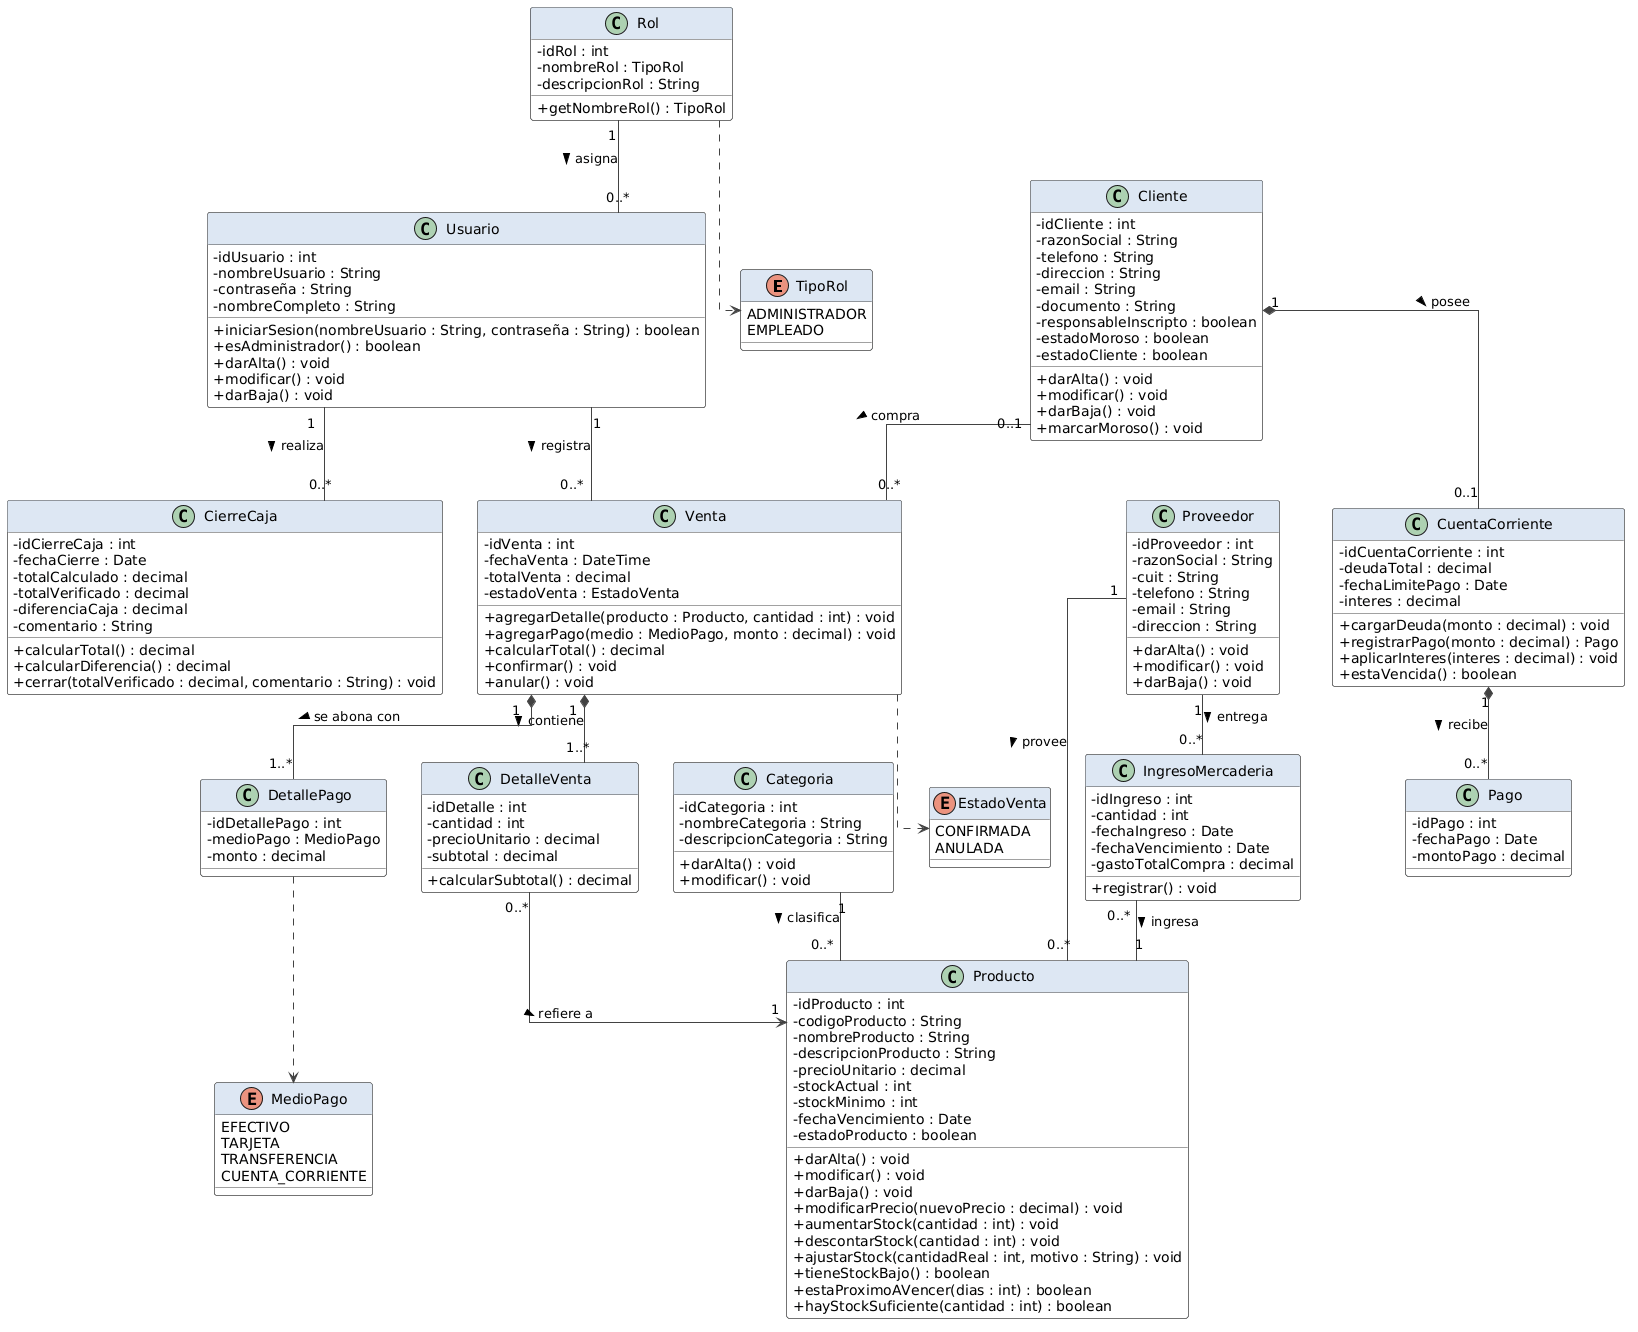

The diagram above was rendered by PlantUML. Its source (embedded in the PNG):
@startuml
' Diagrama de Clases - Stock Project
' Basado en 04-Diccionario De Datos/Diccionario_de_Datos.md y 05-Caso De Uso/Casos_de_Uso.md
' Las claves foráneas del modelo de datos se representan como asociaciones entre clases.
skinparam shadowing false
skinparam roundcorner 5
skinparam classAttributeIconSize 0
skinparam linetype ortho
skinparam class {
  BackgroundColor #FDFDFD
  BorderColor #444444
  ArrowColor #444444
  HeaderBackgroundColor #DDE7F3
}
' ===================== Enumeraciones =====================
enum TipoRol {
  ADMINISTRADOR
  EMPLEADO
}
enum EstadoVenta {
  CONFIRMADA
  ANULADA
}
enum MedioPago {
  EFECTIVO
  TARJETA
  TRANSFERENCIA
  CUENTA_CORRIENTE
}
' ===================== Seguridad =====================
class Rol {
  - idRol : int
  - nombreRol : TipoRol
  - descripcionRol : String
  + getNombreRol() : TipoRol
}
class Usuario {
  - idUsuario : int
  - nombreUsuario : String
  - contraseña : String
  - nombreCompleto : String
  + iniciarSesion(nombreUsuario : String, contraseña : String) : boolean
  + esAdministrador() : boolean
  + darAlta() : void
  + modificar() : void
  + darBaja() : void
}
' ===================== Catálogo =====================
class Categoria {
  - idCategoria : int
  - nombreCategoria : String
  - descripcionCategoria : String
  + darAlta() : void
  + modificar() : void
}
class Proveedor {
  - idProveedor : int
  - razonSocial : String
  - cuit : String
  - telefono : String
  - email : String
  - direccion : String
  + darAlta() : void
  + modificar() : void
  + darBaja() : void
}
class Producto {
  - idProducto : int
  - codigoProducto : String
  - nombreProducto : String
  - descripcionProducto : String
  - precioUnitario : decimal
  - stockActual : int
  - stockMinimo : int
  - fechaVencimiento : Date
  - estadoProducto : boolean
  + darAlta() : void
  + modificar() : void
  + darBaja() : void
  + modificarPrecio(nuevoPrecio : decimal) : void
  + aumentarStock(cantidad : int) : void
  + descontarStock(cantidad : int) : void
  + ajustarStock(cantidadReal : int, motivo : String) : void
  + tieneStockBajo() : boolean
  + estaProximoAVencer(dias : int) : boolean
  + hayStockSuficiente(cantidad : int) : boolean
}
class IngresoMercaderia {
  - idIngreso : int
  - cantidad : int
  - fechaIngreso : Date
  - fechaVencimiento : Date
  - gastoTotalCompra : decimal
  + registrar() : void
}
' ===================== Clientes =====================
class Cliente {
  - idCliente : int
  - razonSocial : String
  - telefono : String
  - direccion : String
  - email : String
  - documento : String
  - responsableInscripto : boolean
  - estadoMoroso : boolean
  - estadoCliente : boolean
  + darAlta() : void
  + modificar() : void
  + darBaja() : void
  + marcarMoroso() : void
}
class CuentaCorriente {
  - idCuentaCorriente : int
  - deudaTotal : decimal
  - fechaLimitePago : Date
  - interes : decimal
  + cargarDeuda(monto : decimal) : void
  + registrarPago(monto : decimal) : Pago
  + aplicarInteres(interes : decimal) : void
  + estaVencida() : boolean
}
class Pago {
  - idPago : int
  - fechaPago : Date
  - montoPago : decimal
}
' ===================== Ventas =====================
class Venta {
  - idVenta : int
  - fechaVenta : DateTime
  - totalVenta : decimal
  - estadoVenta : EstadoVenta
  + agregarDetalle(producto : Producto, cantidad : int) : void
  + agregarPago(medio : MedioPago, monto : decimal) : void
  + calcularTotal() : decimal
  + confirmar() : void
  + anular() : void
}
class DetalleVenta {
  - idDetalle : int
  - cantidad : int
  - precioUnitario : decimal
  - subtotal : decimal
  + calcularSubtotal() : decimal
}
class DetallePago {
  - idDetallePago : int
  - medioPago : MedioPago
  - monto : decimal
}
' ===================== Caja =====================
class CierreCaja {
  - idCierreCaja : int
  - fechaCierre : Date
  - totalCalculado : decimal
  - totalVerificado : decimal
  - diferenciaCaja : decimal
  - comentario : String
  + calcularTotal() : decimal
  + calcularDiferencia() : decimal
  + cerrar(totalVerificado : decimal, comentario : String) : void
}
' ===================== Relaciones =====================
Rol "1" -- "0..*" Usuario : asigna >
Rol ..> TipoRol
Usuario "1" -- "0..*" Venta : registra >
Usuario "1" -- "0..*" CierreCaja : realiza >
Categoria "1" -- "0..*" Producto : clasifica >
Proveedor "1" -- "0..*" Producto : provee >
Proveedor "1" -- "0..*" IngresoMercaderia : entrega >
IngresoMercaderia "0..*" -- "1" Producto : ingresa >
Cliente "1" *-- "0..1" CuentaCorriente : posee >
CuentaCorriente "1" *-- "0..*" Pago : recibe >
Cliente "0..1" -- "0..*" Venta : compra >
Venta "1" *-- "1..*" DetalleVenta : contiene >
DetalleVenta "0..*" --> "1" Producto : refiere a >
Venta "1" *-- "1..*" DetallePago : se abona con >
Venta ..> EstadoVenta
DetallePago ..> MedioPago
@enduml